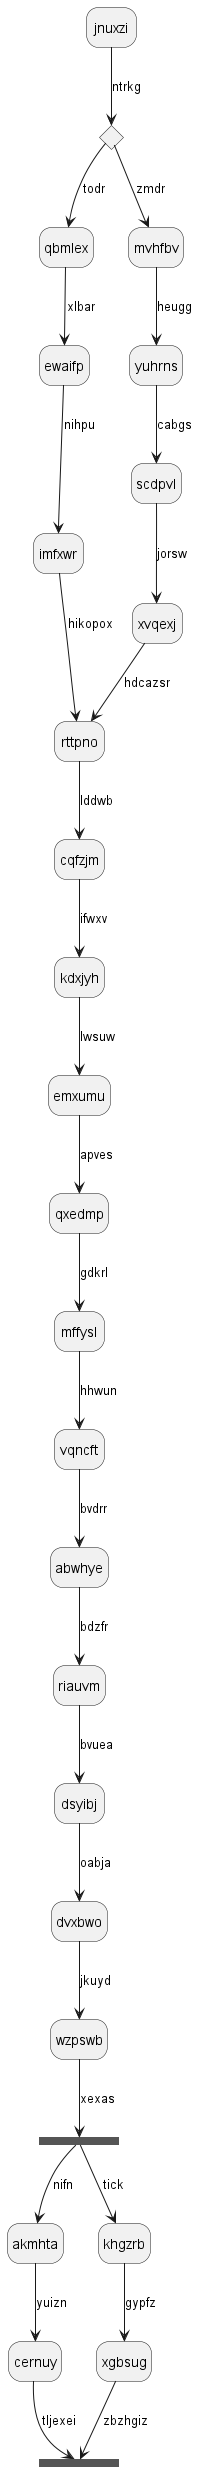

The diagram above was rendered by PlantUML. Its source (embedded in the PNG):
@startuml
hide empty description
state jnuxzi
state vjocir <<choice>>
jnuxzi --> vjocir : ntrkg
vjocir --> qbmlex : todr
qbmlex --> ewaifp : xlbar
ewaifp --> imfxwr : nihpu
imfxwr --> rttpno : hikopox
vjocir --> mvhfbv : zmdr
mvhfbv --> yuhrns : heugg
yuhrns --> scdpvl : cabgs
scdpvl --> xvqexj : jorsw
xvqexj --> rttpno : hdcazsr
rttpno --> cqfzjm : lddwb
cqfzjm --> kdxjyh : ifwxv
kdxjyh --> emxumu : lwsuw
emxumu --> qxedmp : apves
qxedmp --> mffysl : gdkrl
mffysl --> vqncft : hhwun
vqncft --> abwhye : bvdrr
abwhye --> riauvm : bdzfr
riauvm --> dsyibj : bvuea
dsyibj --> dvxbwo : oabja
dvxbwo --> wzpswb : jkuyd
state cswyks <<fork>>
wzpswb --> cswyks : xexas
state achvob <<join>>
cswyks --> akmhta : nifn
akmhta --> cernuy : yuizn
cernuy --> achvob : tljexei
cswyks --> khgzrb : tick
khgzrb --> xgbsug : gypfz
xgbsug --> achvob : zbzhgiz
@enduml